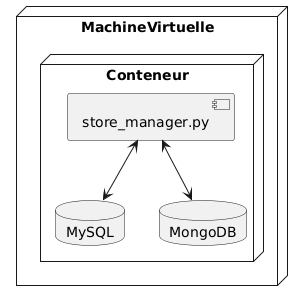

The diagram above was rendered by PlantUML. Its source (embedded in the PNG):
@startuml
node MachineVirtuelle {
    node Conteneur {
      component "store_manager.py" 
      database "MySQL"
      database "MongoDB"
      "store_manager.py" <--> "MySQL"
      "store_manager.py" <--> "MongoDB"
    }
  }
@enduml